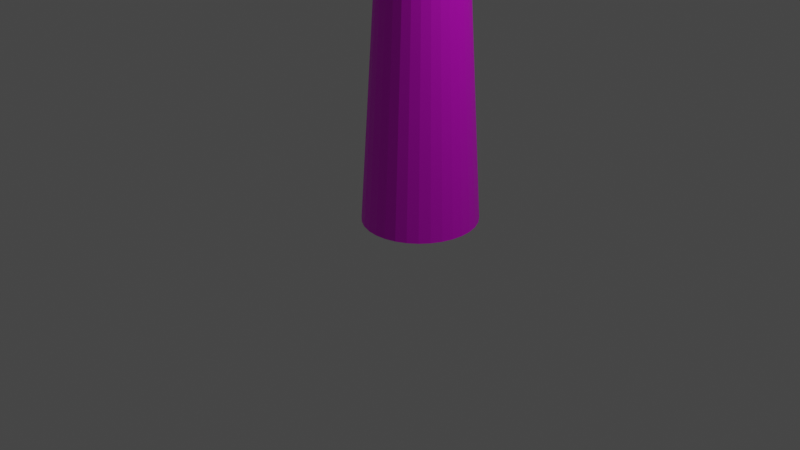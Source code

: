 # Source: ObjectFelledTree.blend  (saved by Blender 3.4.6; exported with 4.5.12 LTS)
import bpy
from mathutils import Matrix  # noqa: F401  (used for matrix-valued properties, if any)

bpy.ops.wm.read_factory_settings(use_empty=True)
scene = bpy.context.scene
scene.name = 'Scene'

# ---- collections
col_collection = bpy.data.collections.new('Collection'); scene.collection.children.link(col_collection)

# ---- images (referenced by path relative to the original .blend; pixels are not part of the script)
import os
ASSET_DIR = os.environ.get("B2B_ASSET_DIR", "")  # directory of the original .blend (textures are referenced by path, not embedded)
HERE = os.path.dirname(os.path.abspath(__file__))  # packed textures are extracted next to this script under _unpacked/

def load_image(name, relpath, width, height, colorspace="sRGB"):
    """Load a texture the original file referenced (path relative to the .blend, or extracted next to this script)."""
    p = next((c for c in (os.path.join(HERE, relpath), os.path.join(ASSET_DIR, relpath)) if relpath and os.path.exists(c)), "")
    if p:
        img = bpy.data.images.load(p, check_existing=True)
        img.name = name
    else:  # same state as the original file: an image datablock whose file is absent (Cycles renders it pink)
        img = bpy.data.images.new(name, width, height)
        img.source = "FILE"
        img.filepath = "//" + (relpath or name)
    img.colorspace_settings.name = colorspace
    return img
img_objectfelledtree_texture_png = load_image('ObjectFelledTree_Texture.png', 'ObjectFelledTree_Texture.png', 1024, 1024, 'sRGB')

# ---- materials (node trees are filled in below, after node groups)
mat_material_001 = bpy.data.materials.new('Material.001')
mat_material_001.use_transparent_shadow = False

# ---- material node trees
mat_material_001.use_nodes = True; mat_material_001.node_tree.nodes.clear()
_N = mat_material_001.node_tree.nodes; _L = mat_material_001.node_tree.links
n0 = _N.new('ShaderNodeBsdfPrincipled'); n0.name = 'Principled BSDF'; n0.location = (10, 300)
n0.distribution = 'GGX'
n0.subsurface_method = 'RANDOM_WALK_SKIN'
n0.inputs[3].default_value = 1.45
n0.inputs[27].default_value = (0.0, 0.0, 0.0, 1.0)
n0.inputs[28].default_value = 1.0
n1 = _N.new('ShaderNodeOutputMaterial'); n1.name = 'Material Output'; n1.location = (300, 300)
n2 = _N.new('ShaderNodeTexImage'); n2.name = 'Image Texture'; n2.location = (-378, 183)
n2.image = img_objectfelledtree_texture_png
_L.new(n0.outputs[0], n1.inputs[0])
_L.new(n2.outputs[0], n0.inputs[0])
n1.is_active_output = True

# ---- world
world_world = bpy.data.worlds.new('World'); scene.world = world_world
world_world.use_nodes = True; world_world.node_tree.nodes.clear()
_N = world_world.node_tree.nodes; _L = world_world.node_tree.links
n0 = _N.new('ShaderNodeOutputWorld'); n0.name = 'World Output'; n0.location = (300, 300)
n1 = _N.new('ShaderNodeBackground'); n1.name = 'Background'; n1.location = (10, 300)
n1.inputs[0].default_value = (0.05088, 0.05088, 0.05088, 1.0)
_L.new(n1.outputs[0], n0.inputs[0])
n0.is_active_output = True
world_world.color = (0.05088, 0.05088, 0.05088)
world_world.use_sun_shadow = False
world_world.sun_shadow_jitter_overblur = 0.0

# ---- cameras
cam_camera = bpy.data.cameras.new('Camera')
cam_camera.clip_end = 100.0
cam_camera.ortho_scale = 7.314

# ---- lights
light_light = bpy.data.lights.new('Light', 'POINT')
light_light.transmission_factor = 0.0
light_light.energy = 1000.0
light_light.shadow_soft_size = 0.1
light_light.shadow_maximum_resolution = 0.006
light_light.use_absolute_resolution = True

# ---- meshes
me_cylinder = bpy.data.meshes.new('Cylinder')
me_cylinder.from_pydata([(0.0, 0.6087, -3.333), (-2.022e-08, 0.1958, 3.333), (0.1601, 0.597, -3.333), (0.05151, 0.192, 3.333), (0.3141, 0.5623, -3.333), (0.101, 0.1809, 3.333), (0.456, 0.5061, -3.333), (0.1467, 0.1628, 3.333), (0.5804, 0.4304, -3.333), (0.1867, 0.1384, 3.333), (0.6825, 0.3382, -3.333), (0.2195, 0.1088, 3.333), (0.7583, 0.2329, -3.333), (0.2439, 0.07493, 3.333), (0.805, 0.1187, -3.333), (0.259, 0.0382, 3.333), (0.8208, 0.0, -3.333), (0.264, 1.011e-08, 3.333), (0.805, -0.1187, -3.333), (0.259, -0.0382, 3.333), (0.7583, -0.2329, -3.333), (0.2439, -0.07493, 3.333), (0.6825, -0.3382, -3.333), (0.2195, -0.1088, 3.333), (0.5804, -0.4304, -3.333), (0.1867, -0.1384, 3.333), (0.456, -0.5061, -3.333), (0.1467, -0.1628, 3.333), (0.3141, -0.5623, -3.333), (0.101, -0.1809, 3.333), (0.1601, -0.597, -3.333), (0.05151, -0.192, 3.333), (0.0, -0.6087, -3.333), (-2.022e-08, -0.1958, 3.333), (-0.1601, -0.597, -3.333), (-0.05151, -0.192, 3.333), (-0.3141, -0.5623, -3.333), (-0.101, -0.1809, 3.333), (-0.456, -0.5061, -3.333), (-0.1467, -0.1628, 3.333), (-0.5804, -0.4304, -3.333), (-0.1867, -0.1384, 3.333), (-0.6825, -0.3382, -3.333), (-0.2195, -0.1088, 3.333), (-0.7583, -0.2329, -3.333), (-0.2439, -0.07493, 3.333), (-0.805, -0.1187, -3.333), (-0.259, -0.0382, 3.333), (-0.8208, 0.0, -3.333), (-0.264, 1.011e-08, 3.333), (-0.805, 0.1187, -3.333), (-0.259, 0.0382, 3.333), (-0.7583, 0.2329, -3.333), (-0.2439, 0.07493, 3.333), (-0.6825, 0.3382, -3.333), (-0.2195, 0.1088, 3.333), (-0.5804, 0.4304, -3.333), (-0.1867, 0.1384, 3.333), (-0.456, 0.5061, -3.333), (-0.1467, 0.1628, 3.333), (-0.3141, 0.5623, -3.333), (-0.101, 0.1809, 3.333), (-0.1601, 0.597, -3.333), (-0.05151, 0.192, 3.333)], [], [(0, 1, 3, 2), (2, 3, 5, 4), (4, 5, 7, 6), (6, 7, 9, 8), (8, 9, 11, 10), (10, 11, 13, 12), (12, 13, 15, 14), (14, 15, 17, 16), (16, 17, 19, 18), (18, 19, 21, 20), (20, 21, 23, 22), (22, 23, 25, 24), (24, 25, 27, 26), (26, 27, 29, 28), (28, 29, 31, 30), (30, 31, 33, 32), (32, 33, 35, 34), (34, 35, 37, 36), (36, 37, 39, 38), (38, 39, 41, 40), (40, 41, 43, 42), (42, 43, 45, 44), (44, 45, 47, 46), (46, 47, 49, 48), (48, 49, 51, 50), (50, 51, 53, 52), (52, 53, 55, 54), (54, 55, 57, 56), (56, 57, 59, 58), (58, 59, 61, 60), (3, 1, 63, 61, 59, 57, 55, 53, 51, 49, 47, 45, 43, 41, 39, 37, 35, 33, 31, 29, 27, 25, 23, 21, 19, 17, 15, 13, 11, 9, 7, 5), (60, 61, 63, 62), (62, 63, 1, 0), (0, 2, 4, 6, 8, 10, 12, 14, 16, 18, 20, 22, 24, 26, 28, 30, 32, 34, 36, 38, 40, 42, 44, 46, 48, 50, 52, 54, 56, 58, 60, 62)])
_uv = me_cylinder.uv_layers.new(name='UVMap')
_uv.uv.foreach_set('vector', [0.4682, 0.5, 0.4682, 1.0, 0.4549, 1.0, 0.4549, 0.5, 0.4549, 0.5, 0.4549, 1.0, 0.4416, 1.0, 0.4416, 0.5, 0.4416, 0.5, 0.4416, 1.0, 0.4283, 1.0, 0.4283, 0.5, 0.4283, 0.5, 0.4283, 1.0, 0.415, 1.0, 0.415, 0.5, 0.415, 0.5, 0.415, 1.0, 0.4017, 1.0, 0.4017, 0.5, 0.4017, 0.5, 0.4017, 1.0, 0.3884, 1.0, 0.3884, 0.5, 0.3884, 0.5, 0.3884, 1.0, 0.3751, 1.0, 0.3751, 0.5, 0.3751, 0.5, 0.3751, 1.0, 0.3618, 1.0, 0.3618, 0.5, 0.3618, 0.5, 0.3618, 1.0, 0.3484, 1.0, 0.3484, 0.5, 0.3484, 0.5, 0.3484, 1.0, 0.3351, 1.0, 0.3351, 0.5, 0.3351, 0.5, 0.3351, 1.0, 0.3218, 1.0, 0.3218, 0.5, 0.3218, 0.5, 0.3218, 1.0, 0.3085, 1.0, 0.3085, 0.5, 0.3085, 0.5, 0.3085, 1.0, 0.2952, 1.0, 0.2952, 0.5, 0.2952, 0.5, 0.2952, 1.0, 0.2819, 1.0, 0.2819, 0.5, 0.2819, 0.5, 0.2819, 1.0, 0.2686, 1.0, 0.2686, 0.5, 0.2686, 0.5, 0.2686, 1.0, 0.2553, 1.0, 0.2553, 0.5, 0.2553, 0.5, 0.2553, 1.0, 0.242, 1.0, 0.242, 0.5, 0.242, 0.5, 0.242, 1.0, 0.2287, 1.0, 0.2287, 0.5, 0.2287, 0.5, 0.2287, 1.0, 0.2153, 1.0, 0.2153, 0.5, 0.2153, 0.5, 0.2153, 1.0, 0.202, 1.0, 0.202, 0.5, 0.202, 0.5, 0.202, 1.0, 0.1887, 1.0, 0.1887, 0.5, 0.1887, 0.5, 0.1887, 1.0, 0.1754, 1.0, 0.1754, 0.5, 0.1754, 0.5, 0.1754, 1.0, 0.1621, 1.0, 0.1621, 0.5, 0.1621, 0.5, 0.1621, 1.0, 0.1488, 1.0, 0.1488, 0.5, 0.1488, 0.5, 0.1488, 1.0, 0.1355, 1.0, 0.1355, 0.5, 0.1355, 0.5, 0.1355, 1.0, 0.1222, 1.0, 0.1222, 0.5, 0.1222, 0.5, 0.1222, 1.0, 0.1089, 1.0, 0.1089, 0.5, 0.1089, 0.5, 0.1089, 1.0, 0.09556, 1.0, 0.09556, 0.5, 0.09556, 0.5, 0.09556, 1.0, 0.08225, 1.0, 0.08225, 0.5, 0.08225, 0.5, 0.08225, 1.0, 0.06894, 1.0, 0.06894, 0.5, 0.1687, 0.4854, 0.1488, 0.49, 0.1289, 0.4854, 0.1097, 0.4717, 0.09201, 0.4496, 0.07652, 0.4197, 0.06381, 0.3833, 0.05436, 0.3418, 0.04855, 0.2968, 0.04658, 0.25, 0.04855, 0.2032, 0.05436, 0.1582, 0.06381, 0.1167, 0.07652, 0.08029, 0.09201, 0.05045, 0.1097, 0.02827, 0.1289, 0.01461, 0.1488, 0.01, 0.1687, 0.01461, 0.1879, 0.02827, 0.2056, 0.05045, 0.2211, 0.08029, 0.2338, 0.1167, 0.2432, 0.1582, 0.2491, 0.2032, 0.251, 0.25, 0.2491, 0.2968, 0.2432, 0.3418, 0.2338, 0.3833, 0.2211, 0.4197, 0.2056, 0.4496, 0.1879, 0.4717, 0.06894, 0.5, 0.06894, 1.0, 0.05563, 1.0, 0.05563, 0.5, 0.05563, 0.5, 0.05563, 1.0, 0.04232, 1.0, 0.04232, 0.5, 0.3618, 0.49, 0.3817, 0.4854, 0.4009, 0.4717, 0.4185, 0.4496, 0.434, 0.4197, 0.4467, 0.3833, 0.4562, 0.3418, 0.462, 0.2968, 0.464, 0.25, 0.462, 0.2032, 0.4562, 0.1582, 0.4467, 0.1167, 0.434, 0.08029, 0.4185, 0.05045, 0.4009, 0.02827, 0.3817, 0.01461, 0.3618, 0.01, 0.3418, 0.01461, 0.3226, 0.02827, 0.305, 0.05045, 0.2895, 0.08029, 0.2768, 0.1167, 0.2673, 0.1582, 0.2615, 0.2032, 0.2595, 0.25, 0.2615, 0.2968, 0.2673, 0.3418, 0.2768, 0.3833, 0.2895, 0.4197, 0.305, 0.4496, 0.3226, 0.4717, 0.3418, 0.4854])
me_cylinder.materials.append(mat_material_001)
me_cylinder.update()
me_cube_001 = bpy.data.meshes.new('Cube.001')
me_cube_001.from_pydata([(-0.07148, -0.6704, -0.7688), (-0.3436, -0.6303, 0.242), (-0.07148, 0.6704, -0.7688), (-0.3436, 0.7106, 0.242), (0.07148, -0.6704, -0.7688), (-0.2007, -0.6303, 0.242), (0.07148, 0.6704, -0.7688), (-0.2007, 0.7106, 0.242)], [], [(0, 1, 3, 2), (2, 3, 7, 6), (6, 7, 5, 4), (4, 5, 1, 0), (2, 6, 4, 0), (7, 3, 1, 5)])
_uv = me_cube_001.uv_layers.new(name='UVMap')
_uv.uv.foreach_set('vector', [0.7179, 0.0, 0.8509, 0.0, 0.8509, 0.25, 0.7179, 0.25, 0.7179, 0.25, 0.8509, 0.25, 0.8509, 0.5, 0.7179, 0.5, 0.7179, 0.5, 0.8509, 0.5, 0.8509, 0.75, 0.7179, 0.75, 0.7179, 0.75, 0.8509, 0.75, 0.8509, 1.0, 0.7179, 1.0, 0.585, 0.5, 0.7179, 0.5, 0.7179, 0.75, 0.585, 0.75, 0.8509, 0.5, 0.9839, 0.5, 0.9839, 0.75, 0.8509, 0.75])
me_cube_001.materials.append(mat_material_001)
me_cube_001.update()
me_cube_002 = bpy.data.meshes.new('Cube.002')
me_cube_002.from_pydata([(-0.04969, -0.6864, -0.4685), (-0.04969, -0.6864, 0.4685), (-0.04969, 0.6864, -0.4685), (-0.04969, 0.6864, 0.4685), (0.04969, -0.6864, -0.4685), (0.04969, -0.6864, 0.4685), (0.04969, 0.6864, -0.4685), (0.04969, 0.6864, 0.4685)], [], [(0, 1, 3, 2), (2, 3, 7, 6), (6, 7, 5, 4), (4, 5, 1, 0), (2, 6, 4, 0), (7, 3, 1, 5)])
_uv = me_cube_002.uv_layers.new(name='UVMap')
_uv.uv.foreach_set('vector', [0.6846, 0.0, 0.8313, 0.0, 0.8313, 0.25, 0.6846, 0.25, 0.6846, 0.25, 0.8313, 0.25, 0.8313, 0.5, 0.6846, 0.5, 0.6846, 0.5, 0.8313, 0.5, 0.8313, 0.75, 0.6846, 0.75, 0.6846, 0.75, 0.8313, 0.75, 0.8313, 1.0, 0.6846, 1.0, 0.538, 0.5, 0.6846, 0.5, 0.6846, 0.75, 0.538, 0.75, 0.8313, 0.5, 0.9779, 0.5, 0.9779, 0.75, 0.8313, 0.75])
me_cube_002.materials.append(mat_material_001)
me_cube_002.update()
me_cube_003 = bpy.data.meshes.new('Cube.003')
me_cube_003.from_pydata([(-0.4004, -0.04205, -0.1934), (-0.4004, -0.04205, 0.1934), (-0.4004, 0.04205, -0.1934), (-0.4004, 0.04205, 0.1934), (0.4004, -0.04205, -0.1934), (0.4004, -0.04205, 0.1934), (0.4004, 0.04205, -0.1934), (0.4004, 0.04205, 0.1934)], [], [(0, 1, 3, 2), (2, 3, 7, 6), (6, 7, 5, 4), (4, 5, 1, 0), (2, 6, 4, 0), (7, 3, 1, 5)])
_uv = me_cube_003.uv_layers.new(name='UVMap')
_uv.uv.foreach_set('vector', [0.6757, 0.0, 0.8336, 0.0, 0.8336, 0.25, 0.6757, 0.25, 0.6757, 0.25, 0.8336, 0.25, 0.8336, 0.5, 0.6757, 0.5, 0.6757, 0.5, 0.8336, 0.5, 0.8336, 0.75, 0.6757, 0.75, 0.6757, 0.75, 0.8336, 0.75, 0.8336, 1.0, 0.6757, 1.0, 0.5178, 0.5, 0.6757, 0.5, 0.6757, 0.75, 0.5178, 0.75, 0.8336, 0.5, 0.9915, 0.5, 0.9915, 0.75, 0.8336, 0.75])
me_cube_003.materials.append(mat_material_001)
me_cube_003.update()

# ---- objects
ob_light = bpy.data.objects.new('Light', light_light)
ob_camera = bpy.data.objects.new('Camera', cam_camera)
ob_cylinder = bpy.data.objects.new('Cylinder', me_cylinder)
ob_cube = bpy.data.objects.new('Cube', me_cube_001)
ob_cube_001 = bpy.data.objects.new('Cube.001', me_cube_002)
ob_cube_002 = bpy.data.objects.new('Cube.002', me_cube_003)

# ---- transforms, parenting, visibility, modifiers, constraints
ob_light.location = (7.048, -5.114, 1.553)
ob_light.rotation_euler = (-1.012, -1.275, 3.213)
ob_light.scale = (1.729, 1.729, 1.729)
ob_light.lock_rotations_4d = False
ob_light.empty_display_type = 'ARROWS'
ob_light.color = (0.0, 0.0, 0.0, 0.0)
ob_light.lineart.crease_threshold = 0.0
ob_camera.location = (12.72, -2.396, -11.99)
ob_camera.rotation_euler = (2.796, -0.8116, -0.08398)
ob_camera.scale = (1.729, 1.729, 1.729)
ob_camera.lock_rotations_4d = False
ob_camera.empty_display_type = 'ARROWS'
ob_camera.color = (0.0, 0.0, 0.0, 0.0)
ob_camera.display_type = 'WIRE'
ob_camera.lineart.crease_threshold = 0.0
ob_cylinder.location = (0.1759, -0.5721, 0.5124)
ob_cylinder.rotation_euler = (1.65, -0.0, 0.0)
ob_cylinder.scale = (1.242, 1.729, 1.729)
ob_cube.location = (-1.583, -1.034, 1.394)
ob_cube.rotation_euler = (-0.1731, 1.093, -3.228)
ob_cube.scale = (1.729, 1.729, 1.729)
ob_cube_001.location = (1.476, -2.058, -0.1208)
ob_cube_001.rotation_euler = (3.412, -1.27, -0.3217)
ob_cube_001.scale = (1.729, 1.729, 1.729)
ob_cube_002.location = (-0.1956, -4.785, 0.8499)
ob_cube_002.rotation_euler = (0.5031, 0.1492, -1.571)
ob_cube_002.scale = (1.729, 1.729, 1.729)

# ---- collection membership
col_collection.objects.link(ob_light)
col_collection.objects.link(ob_camera)
col_collection.objects.link(ob_cylinder)
col_collection.objects.link(ob_cube)
col_collection.objects.link(ob_cube_001)
col_collection.objects.link(ob_cube_002)

# ---- scene / render settings (as saved in the file)
scene.camera = ob_camera
scene.frame_start = 1; scene.frame_end = 250; scene.frame_set(1)
scene.render.engine = 'BLENDER_EEVEE_NEXT'
scene.cycles.sampling_pattern = 'TABULATED_SOBOL'
scene.cycles.use_light_tree = False
scene.view_settings.view_transform = 'Filmic'
bpy.context.view_layer.update()
